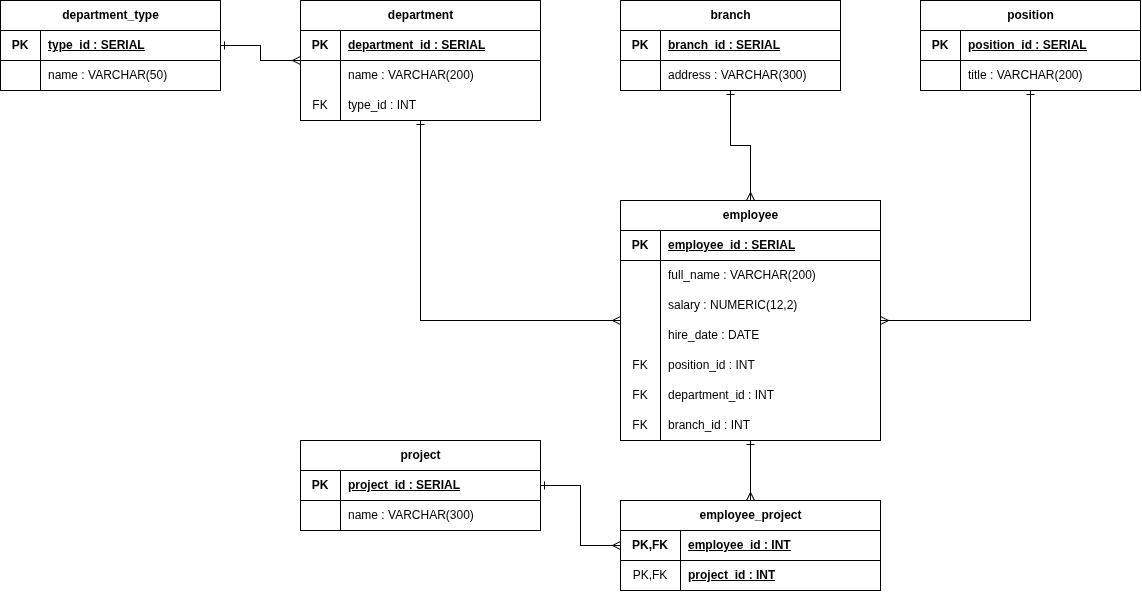

The diagram above was exported from draw.io. Its source (the exported page's mxGraphModel, read from the mxfile embedded in the PNG):
<mxGraphModel dx="1586" dy="800" grid="1" gridSize="10" guides="1" tooltips="1" connect="1" arrows="1" fold="1" page="1" pageScale="1" pageWidth="827" pageHeight="1169" math="0" shadow="0">
  <root>
    <mxCell id="0" />
    <mxCell id="1" parent="0" />
    <mxCell id="dt" parent="1" style="shape=table;startSize=30;container=1;collapsible=0;childLayout=tableLayout;fixedRows=1;rowLines=0;fontStyle=1;align=center;resizeLast=1;html=1;" value="department_type" vertex="1">
      <mxGeometry height="90" width="220" x="40" y="40" as="geometry" />
    </mxCell>
    <mxCell id="dt-r1" parent="dt" style="shape=tableRow;horizontal=0;startSize=0;swimlaneHead=0;swimlaneBody=0;fillColor=none;collapsible=0;dropTarget=0;points=[[0,0.5],[1,0.5]];portConstraint=eastwest;top=0;left=0;right=0;bottom=1;" value="" vertex="1">
      <mxGeometry height="30" width="220" y="30" as="geometry" />
    </mxCell>
    <mxCell id="dt-r1-pk" parent="dt-r1" style="shape=partialRectangle;connectable=0;fillColor=none;top=0;left=0;bottom=0;right=0;fontStyle=1;overflow=hidden;whiteSpace=wrap;html=1;" value="PK" vertex="1">
      <mxGeometry height="30" width="40" as="geometry">
        <mxRectangle height="30" width="40" as="alternateBounds" />
      </mxGeometry>
    </mxCell>
    <mxCell id="dt-r1-name" parent="dt-r1" style="shape=partialRectangle;connectable=0;fillColor=none;top=0;left=0;bottom=0;right=0;align=left;spacingLeft=6;fontStyle=5;overflow=hidden;whiteSpace=wrap;html=1;" value="type_id : SERIAL" vertex="1">
      <mxGeometry height="30" width="180" x="40" as="geometry">
        <mxRectangle height="30" width="180" as="alternateBounds" />
      </mxGeometry>
    </mxCell>
    <mxCell id="dt-r2" parent="dt" style="shape=tableRow;horizontal=0;startSize=0;swimlaneHead=0;swimlaneBody=0;fillColor=none;collapsible=0;dropTarget=0;points=[[0,0.5],[1,0.5]];portConstraint=eastwest;top=0;left=0;right=0;bottom=0;" value="" vertex="1">
      <mxGeometry height="30" width="220" y="60" as="geometry" />
    </mxCell>
    <mxCell id="dt-r2-f" parent="dt-r2" style="shape=partialRectangle;connectable=0;fillColor=none;top=0;left=0;bottom=0;right=0;editable=1;overflow=hidden;whiteSpace=wrap;html=1;" value="" vertex="1">
      <mxGeometry height="30" width="40" as="geometry">
        <mxRectangle height="30" width="40" as="alternateBounds" />
      </mxGeometry>
    </mxCell>
    <mxCell id="dt-r2-n" parent="dt-r2" style="shape=partialRectangle;connectable=0;fillColor=none;top=0;left=0;bottom=0;right=0;align=left;spacingLeft=6;overflow=hidden;whiteSpace=wrap;html=1;" value="name : VARCHAR(50)" vertex="1">
      <mxGeometry height="30" width="180" x="40" as="geometry">
        <mxRectangle height="30" width="180" as="alternateBounds" />
      </mxGeometry>
    </mxCell>
    <mxCell id="dp" parent="1" style="shape=table;startSize=30;container=1;collapsible=0;childLayout=tableLayout;fixedRows=1;rowLines=0;fontStyle=1;align=center;resizeLast=1;html=1;" value="department" vertex="1">
      <mxGeometry height="120" width="240" x="340" y="40" as="geometry" />
    </mxCell>
    <mxCell id="dp-r1" parent="dp" style="shape=tableRow;horizontal=0;startSize=0;swimlaneHead=0;swimlaneBody=0;fillColor=none;collapsible=0;dropTarget=0;points=[[0,0.5],[1,0.5]];portConstraint=eastwest;top=0;left=0;right=0;bottom=1;" value="" vertex="1">
      <mxGeometry height="30" width="240" y="30" as="geometry" />
    </mxCell>
    <mxCell id="dp-r1-pk" parent="dp-r1" style="shape=partialRectangle;connectable=0;fillColor=none;top=0;left=0;bottom=0;right=0;fontStyle=1;overflow=hidden;whiteSpace=wrap;html=1;" value="PK" vertex="1">
      <mxGeometry height="30" width="40" as="geometry">
        <mxRectangle height="30" width="40" as="alternateBounds" />
      </mxGeometry>
    </mxCell>
    <mxCell id="dp-r1-n" parent="dp-r1" style="shape=partialRectangle;connectable=0;fillColor=none;top=0;left=0;bottom=0;right=0;align=left;spacingLeft=6;fontStyle=5;overflow=hidden;whiteSpace=wrap;html=1;" value="department_id : SERIAL" vertex="1">
      <mxGeometry height="30" width="200" x="40" as="geometry">
        <mxRectangle height="30" width="200" as="alternateBounds" />
      </mxGeometry>
    </mxCell>
    <mxCell id="dp-r2" parent="dp" style="shape=tableRow;horizontal=0;startSize=0;swimlaneHead=0;swimlaneBody=0;fillColor=none;collapsible=0;dropTarget=0;points=[[0,0.5],[1,0.5]];portConstraint=eastwest;top=0;left=0;right=0;bottom=0;" value="" vertex="1">
      <mxGeometry height="30" width="240" y="60" as="geometry" />
    </mxCell>
    <mxCell id="dp-r2-f" parent="dp-r2" style="shape=partialRectangle;connectable=0;fillColor=none;top=0;left=0;bottom=0;right=0;editable=1;overflow=hidden;whiteSpace=wrap;html=1;" value="" vertex="1">
      <mxGeometry height="30" width="40" as="geometry">
        <mxRectangle height="30" width="40" as="alternateBounds" />
      </mxGeometry>
    </mxCell>
    <mxCell id="dp-r2-n" parent="dp-r2" style="shape=partialRectangle;connectable=0;fillColor=none;top=0;left=0;bottom=0;right=0;align=left;spacingLeft=6;overflow=hidden;whiteSpace=wrap;html=1;" value="name : VARCHAR(200)" vertex="1">
      <mxGeometry height="30" width="200" x="40" as="geometry">
        <mxRectangle height="30" width="200" as="alternateBounds" />
      </mxGeometry>
    </mxCell>
    <mxCell id="dp-r3" parent="dp" style="shape=tableRow;horizontal=0;startSize=0;swimlaneHead=0;swimlaneBody=0;fillColor=none;collapsible=0;dropTarget=0;points=[[0,0.5],[1,0.5]];portConstraint=eastwest;top=0;left=0;right=0;bottom=0;" value="" vertex="1">
      <mxGeometry height="30" width="240" y="90" as="geometry" />
    </mxCell>
    <mxCell id="dp-r3-f" parent="dp-r3" style="shape=partialRectangle;connectable=0;fillColor=none;top=0;left=0;bottom=0;right=0;editable=1;overflow=hidden;whiteSpace=wrap;html=1;" value="FK" vertex="1">
      <mxGeometry height="30" width="40" as="geometry">
        <mxRectangle height="30" width="40" as="alternateBounds" />
      </mxGeometry>
    </mxCell>
    <mxCell id="dp-r3-n" parent="dp-r3" style="shape=partialRectangle;connectable=0;fillColor=none;top=0;left=0;bottom=0;right=0;align=left;spacingLeft=6;overflow=hidden;whiteSpace=wrap;html=1;" value="type_id : INT" vertex="1">
      <mxGeometry height="30" width="200" x="40" as="geometry">
        <mxRectangle height="30" width="200" as="alternateBounds" />
      </mxGeometry>
    </mxCell>
    <mxCell id="br" parent="1" style="shape=table;startSize=30;container=1;collapsible=0;childLayout=tableLayout;fixedRows=1;rowLines=0;fontStyle=1;align=center;resizeLast=1;html=1;" value="branch" vertex="1">
      <mxGeometry height="90" width="220" x="660" y="40" as="geometry" />
    </mxCell>
    <mxCell id="br-r1" parent="br" style="shape=tableRow;horizontal=0;startSize=0;swimlaneHead=0;swimlaneBody=0;fillColor=none;collapsible=0;dropTarget=0;points=[[0,0.5],[1,0.5]];portConstraint=eastwest;top=0;left=0;right=0;bottom=1;" value="" vertex="1">
      <mxGeometry height="30" width="220" y="30" as="geometry" />
    </mxCell>
    <mxCell id="br-r1-pk" parent="br-r1" style="shape=partialRectangle;connectable=0;fillColor=none;top=0;left=0;bottom=0;right=0;fontStyle=1;overflow=hidden;whiteSpace=wrap;html=1;" value="PK" vertex="1">
      <mxGeometry height="30" width="40" as="geometry">
        <mxRectangle height="30" width="40" as="alternateBounds" />
      </mxGeometry>
    </mxCell>
    <mxCell id="br-r1-n" parent="br-r1" style="shape=partialRectangle;connectable=0;fillColor=none;top=0;left=0;bottom=0;right=0;align=left;spacingLeft=6;fontStyle=5;overflow=hidden;whiteSpace=wrap;html=1;" value="branch_id : SERIAL" vertex="1">
      <mxGeometry height="30" width="180" x="40" as="geometry">
        <mxRectangle height="30" width="180" as="alternateBounds" />
      </mxGeometry>
    </mxCell>
    <mxCell id="br-r2" parent="br" style="shape=tableRow;horizontal=0;startSize=0;swimlaneHead=0;swimlaneBody=0;fillColor=none;collapsible=0;dropTarget=0;points=[[0,0.5],[1,0.5]];portConstraint=eastwest;top=0;left=0;right=0;bottom=0;" value="" vertex="1">
      <mxGeometry height="30" width="220" y="60" as="geometry" />
    </mxCell>
    <mxCell id="br-r2-f" parent="br-r2" style="shape=partialRectangle;connectable=0;fillColor=none;top=0;left=0;bottom=0;right=0;editable=1;overflow=hidden;whiteSpace=wrap;html=1;" value="" vertex="1">
      <mxGeometry height="30" width="40" as="geometry">
        <mxRectangle height="30" width="40" as="alternateBounds" />
      </mxGeometry>
    </mxCell>
    <mxCell id="br-r2-n" parent="br-r2" style="shape=partialRectangle;connectable=0;fillColor=none;top=0;left=0;bottom=0;right=0;align=left;spacingLeft=6;overflow=hidden;whiteSpace=wrap;html=1;" value="address : VARCHAR(300)" vertex="1">
      <mxGeometry height="30" width="180" x="40" as="geometry">
        <mxRectangle height="30" width="180" as="alternateBounds" />
      </mxGeometry>
    </mxCell>
    <mxCell id="po" parent="1" style="shape=table;startSize=30;container=1;collapsible=0;childLayout=tableLayout;fixedRows=1;rowLines=0;fontStyle=1;align=center;resizeLast=1;html=1;" value="position" vertex="1">
      <mxGeometry height="90" width="220" x="960" y="40" as="geometry" />
    </mxCell>
    <mxCell id="po-r1" parent="po" style="shape=tableRow;horizontal=0;startSize=0;swimlaneHead=0;swimlaneBody=0;fillColor=none;collapsible=0;dropTarget=0;points=[[0,0.5],[1,0.5]];portConstraint=eastwest;top=0;left=0;right=0;bottom=1;" value="" vertex="1">
      <mxGeometry height="30" width="220" y="30" as="geometry" />
    </mxCell>
    <mxCell id="po-r1-pk" parent="po-r1" style="shape=partialRectangle;connectable=0;fillColor=none;top=0;left=0;bottom=0;right=0;fontStyle=1;overflow=hidden;whiteSpace=wrap;html=1;" value="PK" vertex="1">
      <mxGeometry height="30" width="40" as="geometry">
        <mxRectangle height="30" width="40" as="alternateBounds" />
      </mxGeometry>
    </mxCell>
    <mxCell id="po-r1-n" parent="po-r1" style="shape=partialRectangle;connectable=0;fillColor=none;top=0;left=0;bottom=0;right=0;align=left;spacingLeft=6;fontStyle=5;overflow=hidden;whiteSpace=wrap;html=1;" value="position_id : SERIAL" vertex="1">
      <mxGeometry height="30" width="180" x="40" as="geometry">
        <mxRectangle height="30" width="180" as="alternateBounds" />
      </mxGeometry>
    </mxCell>
    <mxCell id="po-r2" parent="po" style="shape=tableRow;horizontal=0;startSize=0;swimlaneHead=0;swimlaneBody=0;fillColor=none;collapsible=0;dropTarget=0;points=[[0,0.5],[1,0.5]];portConstraint=eastwest;top=0;left=0;right=0;bottom=0;" value="" vertex="1">
      <mxGeometry height="30" width="220" y="60" as="geometry" />
    </mxCell>
    <mxCell id="po-r2-f" parent="po-r2" style="shape=partialRectangle;connectable=0;fillColor=none;top=0;left=0;bottom=0;right=0;editable=1;overflow=hidden;whiteSpace=wrap;html=1;" value="" vertex="1">
      <mxGeometry height="30" width="40" as="geometry">
        <mxRectangle height="30" width="40" as="alternateBounds" />
      </mxGeometry>
    </mxCell>
    <mxCell id="po-r2-n" parent="po-r2" style="shape=partialRectangle;connectable=0;fillColor=none;top=0;left=0;bottom=0;right=0;align=left;spacingLeft=6;overflow=hidden;whiteSpace=wrap;html=1;" value="title : VARCHAR(200)" vertex="1">
      <mxGeometry height="30" width="180" x="40" as="geometry">
        <mxRectangle height="30" width="180" as="alternateBounds" />
      </mxGeometry>
    </mxCell>
    <mxCell id="pr" parent="1" style="shape=table;startSize=30;container=1;collapsible=0;childLayout=tableLayout;fixedRows=1;rowLines=0;fontStyle=1;align=center;resizeLast=1;html=1;" value="project" vertex="1">
      <mxGeometry height="90" width="240" x="340" y="480" as="geometry" />
    </mxCell>
    <mxCell id="pr-r1" parent="pr" style="shape=tableRow;horizontal=0;startSize=0;swimlaneHead=0;swimlaneBody=0;fillColor=none;collapsible=0;dropTarget=0;points=[[0,0.5],[1,0.5]];portConstraint=eastwest;top=0;left=0;right=0;bottom=1;" value="" vertex="1">
      <mxGeometry height="30" width="240" y="30" as="geometry" />
    </mxCell>
    <mxCell id="pr-r1-pk" parent="pr-r1" style="shape=partialRectangle;connectable=0;fillColor=none;top=0;left=0;bottom=0;right=0;fontStyle=1;overflow=hidden;whiteSpace=wrap;html=1;" value="PK" vertex="1">
      <mxGeometry height="30" width="40" as="geometry">
        <mxRectangle height="30" width="40" as="alternateBounds" />
      </mxGeometry>
    </mxCell>
    <mxCell id="pr-r1-n" parent="pr-r1" style="shape=partialRectangle;connectable=0;fillColor=none;top=0;left=0;bottom=0;right=0;align=left;spacingLeft=6;fontStyle=5;overflow=hidden;whiteSpace=wrap;html=1;" value="project_id : SERIAL" vertex="1">
      <mxGeometry height="30" width="200" x="40" as="geometry">
        <mxRectangle height="30" width="200" as="alternateBounds" />
      </mxGeometry>
    </mxCell>
    <mxCell id="pr-r2" parent="pr" style="shape=tableRow;horizontal=0;startSize=0;swimlaneHead=0;swimlaneBody=0;fillColor=none;collapsible=0;dropTarget=0;points=[[0,0.5],[1,0.5]];portConstraint=eastwest;top=0;left=0;right=0;bottom=0;" value="" vertex="1">
      <mxGeometry height="30" width="240" y="60" as="geometry" />
    </mxCell>
    <mxCell id="pr-r2-f" parent="pr-r2" style="shape=partialRectangle;connectable=0;fillColor=none;top=0;left=0;bottom=0;right=0;editable=1;overflow=hidden;whiteSpace=wrap;html=1;" value="" vertex="1">
      <mxGeometry height="30" width="40" as="geometry">
        <mxRectangle height="30" width="40" as="alternateBounds" />
      </mxGeometry>
    </mxCell>
    <mxCell id="pr-r2-n" parent="pr-r2" style="shape=partialRectangle;connectable=0;fillColor=none;top=0;left=0;bottom=0;right=0;align=left;spacingLeft=6;overflow=hidden;whiteSpace=wrap;html=1;" value="name : VARCHAR(300)" vertex="1">
      <mxGeometry height="30" width="200" x="40" as="geometry">
        <mxRectangle height="30" width="200" as="alternateBounds" />
      </mxGeometry>
    </mxCell>
    <mxCell id="em" parent="1" style="shape=table;startSize=30;container=1;collapsible=0;childLayout=tableLayout;fixedRows=1;rowLines=0;fontStyle=1;align=center;resizeLast=1;html=1;" value="employee" vertex="1">
      <mxGeometry height="240" width="260" x="660" y="240" as="geometry" />
    </mxCell>
    <mxCell id="em-r1" parent="em" style="shape=tableRow;horizontal=0;startSize=0;swimlaneHead=0;swimlaneBody=0;fillColor=none;collapsible=0;dropTarget=0;points=[[0,0.5],[1,0.5]];portConstraint=eastwest;top=0;left=0;right=0;bottom=1;" value="" vertex="1">
      <mxGeometry height="30" width="260" y="30" as="geometry" />
    </mxCell>
    <mxCell id="em-r1-pk" parent="em-r1" style="shape=partialRectangle;connectable=0;fillColor=none;top=0;left=0;bottom=0;right=0;fontStyle=1;overflow=hidden;whiteSpace=wrap;html=1;" value="PK" vertex="1">
      <mxGeometry height="30" width="40" as="geometry">
        <mxRectangle height="30" width="40" as="alternateBounds" />
      </mxGeometry>
    </mxCell>
    <mxCell id="em-r1-n" parent="em-r1" style="shape=partialRectangle;connectable=0;fillColor=none;top=0;left=0;bottom=0;right=0;align=left;spacingLeft=6;fontStyle=5;overflow=hidden;whiteSpace=wrap;html=1;" value="employee_id : SERIAL" vertex="1">
      <mxGeometry height="30" width="220" x="40" as="geometry">
        <mxRectangle height="30" width="220" as="alternateBounds" />
      </mxGeometry>
    </mxCell>
    <mxCell id="em-r2" parent="em" style="shape=tableRow;horizontal=0;startSize=0;swimlaneHead=0;swimlaneBody=0;fillColor=none;collapsible=0;dropTarget=0;points=[[0,0.5],[1,0.5]];portConstraint=eastwest;top=0;left=0;right=0;bottom=0;" value="" vertex="1">
      <mxGeometry height="30" width="260" y="60" as="geometry" />
    </mxCell>
    <mxCell id="em-r2-f" parent="em-r2" style="shape=partialRectangle;connectable=0;fillColor=none;top=0;left=0;bottom=0;right=0;editable=1;overflow=hidden;whiteSpace=wrap;html=1;" value="" vertex="1">
      <mxGeometry height="30" width="40" as="geometry">
        <mxRectangle height="30" width="40" as="alternateBounds" />
      </mxGeometry>
    </mxCell>
    <mxCell id="em-r2-n" parent="em-r2" style="shape=partialRectangle;connectable=0;fillColor=none;top=0;left=0;bottom=0;right=0;align=left;spacingLeft=6;overflow=hidden;whiteSpace=wrap;html=1;" value="full_name : VARCHAR(200)" vertex="1">
      <mxGeometry height="30" width="220" x="40" as="geometry">
        <mxRectangle height="30" width="220" as="alternateBounds" />
      </mxGeometry>
    </mxCell>
    <mxCell id="em-r3" parent="em" style="shape=tableRow;horizontal=0;startSize=0;swimlaneHead=0;swimlaneBody=0;fillColor=none;collapsible=0;dropTarget=0;points=[[0,0.5],[1,0.5]];portConstraint=eastwest;top=0;left=0;right=0;bottom=0;" value="" vertex="1">
      <mxGeometry height="30" width="260" y="90" as="geometry" />
    </mxCell>
    <mxCell id="em-r3-f" parent="em-r3" style="shape=partialRectangle;connectable=0;fillColor=none;top=0;left=0;bottom=0;right=0;editable=1;overflow=hidden;whiteSpace=wrap;html=1;" value="" vertex="1">
      <mxGeometry height="30" width="40" as="geometry">
        <mxRectangle height="30" width="40" as="alternateBounds" />
      </mxGeometry>
    </mxCell>
    <mxCell id="em-r3-n" parent="em-r3" style="shape=partialRectangle;connectable=0;fillColor=none;top=0;left=0;bottom=0;right=0;align=left;spacingLeft=6;overflow=hidden;whiteSpace=wrap;html=1;" value="salary : NUMERIC(12,2)" vertex="1">
      <mxGeometry height="30" width="220" x="40" as="geometry">
        <mxRectangle height="30" width="220" as="alternateBounds" />
      </mxGeometry>
    </mxCell>
    <mxCell id="em-r4" parent="em" style="shape=tableRow;horizontal=0;startSize=0;swimlaneHead=0;swimlaneBody=0;fillColor=none;collapsible=0;dropTarget=0;points=[[0,0.5],[1,0.5]];portConstraint=eastwest;top=0;left=0;right=0;bottom=0;" value="" vertex="1">
      <mxGeometry height="30" width="260" y="120" as="geometry" />
    </mxCell>
    <mxCell id="em-r4-f" parent="em-r4" style="shape=partialRectangle;connectable=0;fillColor=none;top=0;left=0;bottom=0;right=0;editable=1;overflow=hidden;whiteSpace=wrap;html=1;" value="" vertex="1">
      <mxGeometry height="30" width="40" as="geometry">
        <mxRectangle height="30" width="40" as="alternateBounds" />
      </mxGeometry>
    </mxCell>
    <mxCell id="em-r4-n" parent="em-r4" style="shape=partialRectangle;connectable=0;fillColor=none;top=0;left=0;bottom=0;right=0;align=left;spacingLeft=6;overflow=hidden;whiteSpace=wrap;html=1;" value="hire_date : DATE" vertex="1">
      <mxGeometry height="30" width="220" x="40" as="geometry">
        <mxRectangle height="30" width="220" as="alternateBounds" />
      </mxGeometry>
    </mxCell>
    <mxCell id="em-r5" parent="em" style="shape=tableRow;horizontal=0;startSize=0;swimlaneHead=0;swimlaneBody=0;fillColor=none;collapsible=0;dropTarget=0;points=[[0,0.5],[1,0.5]];portConstraint=eastwest;top=0;left=0;right=0;bottom=0;" value="" vertex="1">
      <mxGeometry height="30" width="260" y="150" as="geometry" />
    </mxCell>
    <mxCell id="em-r5-f" parent="em-r5" style="shape=partialRectangle;connectable=0;fillColor=none;top=0;left=0;bottom=0;right=0;editable=1;overflow=hidden;whiteSpace=wrap;html=1;" value="FK" vertex="1">
      <mxGeometry height="30" width="40" as="geometry">
        <mxRectangle height="30" width="40" as="alternateBounds" />
      </mxGeometry>
    </mxCell>
    <mxCell id="em-r5-n" parent="em-r5" style="shape=partialRectangle;connectable=0;fillColor=none;top=0;left=0;bottom=0;right=0;align=left;spacingLeft=6;overflow=hidden;whiteSpace=wrap;html=1;" value="position_id : INT" vertex="1">
      <mxGeometry height="30" width="220" x="40" as="geometry">
        <mxRectangle height="30" width="220" as="alternateBounds" />
      </mxGeometry>
    </mxCell>
    <mxCell id="em-r6" parent="em" style="shape=tableRow;horizontal=0;startSize=0;swimlaneHead=0;swimlaneBody=0;fillColor=none;collapsible=0;dropTarget=0;points=[[0,0.5],[1,0.5]];portConstraint=eastwest;top=0;left=0;right=0;bottom=0;" value="" vertex="1">
      <mxGeometry height="30" width="260" y="180" as="geometry" />
    </mxCell>
    <mxCell id="em-r6-f" parent="em-r6" style="shape=partialRectangle;connectable=0;fillColor=none;top=0;left=0;bottom=0;right=0;editable=1;overflow=hidden;whiteSpace=wrap;html=1;" value="FK" vertex="1">
      <mxGeometry height="30" width="40" as="geometry">
        <mxRectangle height="30" width="40" as="alternateBounds" />
      </mxGeometry>
    </mxCell>
    <mxCell id="em-r6-n" parent="em-r6" style="shape=partialRectangle;connectable=0;fillColor=none;top=0;left=0;bottom=0;right=0;align=left;spacingLeft=6;overflow=hidden;whiteSpace=wrap;html=1;" value="department_id : INT" vertex="1">
      <mxGeometry height="30" width="220" x="40" as="geometry">
        <mxRectangle height="30" width="220" as="alternateBounds" />
      </mxGeometry>
    </mxCell>
    <mxCell id="em-r7" parent="em" style="shape=tableRow;horizontal=0;startSize=0;swimlaneHead=0;swimlaneBody=0;fillColor=none;collapsible=0;dropTarget=0;points=[[0,0.5],[1,0.5]];portConstraint=eastwest;top=0;left=0;right=0;bottom=0;" value="" vertex="1">
      <mxGeometry height="30" width="260" y="210" as="geometry" />
    </mxCell>
    <mxCell id="em-r7-f" parent="em-r7" style="shape=partialRectangle;connectable=0;fillColor=none;top=0;left=0;bottom=0;right=0;editable=1;overflow=hidden;whiteSpace=wrap;html=1;" value="FK" vertex="1">
      <mxGeometry height="30" width="40" as="geometry">
        <mxRectangle height="30" width="40" as="alternateBounds" />
      </mxGeometry>
    </mxCell>
    <mxCell id="em-r7-n" parent="em-r7" style="shape=partialRectangle;connectable=0;fillColor=none;top=0;left=0;bottom=0;right=0;align=left;spacingLeft=6;overflow=hidden;whiteSpace=wrap;html=1;" value="branch_id : INT" vertex="1">
      <mxGeometry height="30" width="220" x="40" as="geometry">
        <mxRectangle height="30" width="220" as="alternateBounds" />
      </mxGeometry>
    </mxCell>
    <mxCell id="ep" parent="1" style="shape=table;startSize=30;container=1;collapsible=0;childLayout=tableLayout;fixedRows=1;rowLines=0;fontStyle=1;align=center;resizeLast=1;html=1;" value="employee_project" vertex="1">
      <mxGeometry height="90" width="260" x="660" y="540" as="geometry" />
    </mxCell>
    <mxCell id="ep-r1" parent="ep" style="shape=tableRow;horizontal=0;startSize=0;swimlaneHead=0;swimlaneBody=0;fillColor=none;collapsible=0;dropTarget=0;points=[[0,0.5],[1,0.5]];portConstraint=eastwest;top=0;left=0;right=0;bottom=1;" value="" vertex="1">
      <mxGeometry height="30" width="260" y="30" as="geometry" />
    </mxCell>
    <mxCell id="ep-r1-pk" parent="ep-r1" style="shape=partialRectangle;connectable=0;fillColor=none;top=0;left=0;bottom=0;right=0;fontStyle=1;overflow=hidden;whiteSpace=wrap;html=1;" value="PK,FK" vertex="1">
      <mxGeometry height="30" width="60" as="geometry">
        <mxRectangle height="30" width="60" as="alternateBounds" />
      </mxGeometry>
    </mxCell>
    <mxCell id="ep-r1-n" parent="ep-r1" style="shape=partialRectangle;connectable=0;fillColor=none;top=0;left=0;bottom=0;right=0;align=left;spacingLeft=6;fontStyle=5;overflow=hidden;whiteSpace=wrap;html=1;" value="employee_id : INT" vertex="1">
      <mxGeometry height="30" width="200" x="60" as="geometry">
        <mxRectangle height="30" width="200" as="alternateBounds" />
      </mxGeometry>
    </mxCell>
    <mxCell id="ep-r2" parent="ep" style="shape=tableRow;horizontal=0;startSize=0;swimlaneHead=0;swimlaneBody=0;fillColor=none;collapsible=0;dropTarget=0;points=[[0,0.5],[1,0.5]];portConstraint=eastwest;top=0;left=0;right=0;bottom=0;" value="" vertex="1">
      <mxGeometry height="30" width="260" y="60" as="geometry" />
    </mxCell>
    <mxCell id="ep-r2-f" parent="ep-r2" style="shape=partialRectangle;connectable=0;fillColor=none;top=0;left=0;bottom=0;right=0;editable=1;overflow=hidden;whiteSpace=wrap;html=1;" value="PK,FK" vertex="1">
      <mxGeometry height="30" width="60" as="geometry">
        <mxRectangle height="30" width="60" as="alternateBounds" />
      </mxGeometry>
    </mxCell>
    <mxCell id="ep-r2-n" parent="ep-r2" style="shape=partialRectangle;connectable=0;fillColor=none;top=0;left=0;bottom=0;right=0;align=left;spacingLeft=6;fontStyle=5;overflow=hidden;whiteSpace=wrap;html=1;" value="project_id : INT" vertex="1">
      <mxGeometry height="30" width="200" x="60" as="geometry">
        <mxRectangle height="30" width="200" as="alternateBounds" />
      </mxGeometry>
    </mxCell>
    <mxCell id="e1" edge="1" parent="1" source="dt" style="edgeStyle=orthogonalEdgeStyle;rounded=0;html=1;endArrow=ERmany;startArrow=ERone;endFill=0;startFill=0;exitX=1;exitY=0.5;exitDx=0;exitDy=0;entryX=0;entryY=0.5;entryDx=0;entryDy=0;" target="dp">
      <mxGeometry relative="1" as="geometry" />
    </mxCell>
    <mxCell id="e2" edge="1" parent="1" source="dp" style="edgeStyle=orthogonalEdgeStyle;rounded=0;html=1;endArrow=ERmany;startArrow=ERone;endFill=0;startFill=0;exitX=0.5;exitY=1;exitDx=0;exitDy=0;entryX=0;entryY=0.5;entryDx=0;entryDy=0;" target="em">
      <mxGeometry relative="1" as="geometry" />
    </mxCell>
    <mxCell id="e3" edge="1" parent="1" source="br" style="edgeStyle=orthogonalEdgeStyle;rounded=0;html=1;endArrow=ERmany;startArrow=ERone;endFill=0;startFill=0;exitX=0.5;exitY=1;exitDx=0;exitDy=0;entryX=0.5;entryY=0;entryDx=0;entryDy=0;" target="em">
      <mxGeometry relative="1" as="geometry" />
    </mxCell>
    <mxCell id="e4" edge="1" parent="1" source="po" style="edgeStyle=orthogonalEdgeStyle;rounded=0;html=1;endArrow=ERmany;startArrow=ERone;endFill=0;startFill=0;exitX=0.5;exitY=1;exitDx=0;exitDy=0;entryX=1;entryY=0.5;entryDx=0;entryDy=0;" target="em">
      <mxGeometry relative="1" as="geometry" />
    </mxCell>
    <mxCell id="e5" edge="1" parent="1" source="em" style="edgeStyle=orthogonalEdgeStyle;rounded=0;html=1;endArrow=ERmany;startArrow=ERone;endFill=0;startFill=0;exitX=0.5;exitY=1;exitDx=0;exitDy=0;entryX=0.5;entryY=0;entryDx=0;entryDy=0;" target="ep">
      <mxGeometry relative="1" as="geometry" />
    </mxCell>
    <mxCell id="e6" edge="1" parent="1" source="pr" style="edgeStyle=orthogonalEdgeStyle;rounded=0;html=1;endArrow=ERmany;startArrow=ERone;endFill=0;startFill=0;exitX=1;exitY=0.5;exitDx=0;exitDy=0;entryX=0;entryY=0.5;entryDx=0;entryDy=0;" target="ep">
      <mxGeometry relative="1" as="geometry" />
    </mxCell>
  </root>
</mxGraphModel>